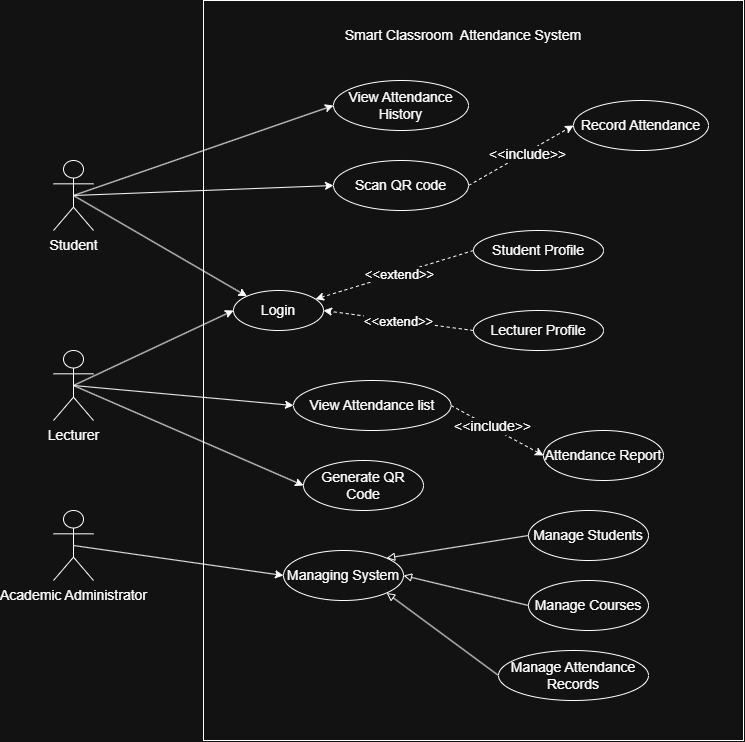

The diagram above was exported from draw.io. Its source (the exported page's mxGraphModel, read from the mxfile embedded in the PNG):
<mxGraphModel dx="2330" dy="1921" grid="1" gridSize="10" guides="1" tooltips="1" connect="1" arrows="1" fold="1" page="1" pageScale="1" pageWidth="850" pageHeight="1100" math="0" shadow="0">
  <root>
    <mxCell id="0" />
    <mxCell id="1" parent="0" />
    <mxCell id="dNFtSqDMVTx28D5nq2dQ-2" parent="1" style="rounded=0;whiteSpace=wrap;html=1;fontSize=14;" value="" vertex="1">
      <mxGeometry height="740" width="540" x="120" y="-220" as="geometry" />
    </mxCell>
    <mxCell id="dNFtSqDMVTx28D5nq2dQ-3" parent="1" style="text;html=1;whiteSpace=wrap;strokeColor=none;fillColor=none;align=center;verticalAlign=middle;rounded=0;fontSize=14;" value="&lt;font&gt;Smart Classroom&amp;nbsp; Attendance System&lt;/font&gt;" vertex="1">
      <mxGeometry height="50" width="320" x="220" y="-210" as="geometry" />
    </mxCell>
    <mxCell id="dNFtSqDMVTx28D5nq2dQ-9" edge="1" parent="1" source="dNFtSqDMVTx28D5nq2dQ-4" style="rounded=0;orthogonalLoop=1;jettySize=auto;html=1;exitX=0.5;exitY=0.5;exitDx=0;exitDy=0;exitPerimeter=0;entryX=0;entryY=0;entryDx=0;entryDy=0;fontSize=14;" target="dNFtSqDMVTx28D5nq2dQ-7">
      <mxGeometry relative="1" as="geometry" />
    </mxCell>
    <mxCell id="dNFtSqDMVTx28D5nq2dQ-20" edge="1" parent="1" source="dNFtSqDMVTx28D5nq2dQ-4" style="rounded=0;orthogonalLoop=1;jettySize=auto;html=1;exitX=0.5;exitY=0.5;exitDx=0;exitDy=0;exitPerimeter=0;entryX=0;entryY=0.5;entryDx=0;entryDy=0;fontSize=14;" target="dNFtSqDMVTx28D5nq2dQ-19">
      <mxGeometry relative="1" as="geometry" />
    </mxCell>
    <mxCell id="dNFtSqDMVTx28D5nq2dQ-22" edge="1" parent="1" source="dNFtSqDMVTx28D5nq2dQ-4" style="rounded=0;orthogonalLoop=1;jettySize=auto;html=1;exitX=0.5;exitY=0.5;exitDx=0;exitDy=0;exitPerimeter=0;entryX=0;entryY=0.5;entryDx=0;entryDy=0;fontSize=14;" target="dNFtSqDMVTx28D5nq2dQ-21">
      <mxGeometry relative="1" as="geometry" />
    </mxCell>
    <mxCell id="dNFtSqDMVTx28D5nq2dQ-4" parent="1" style="shape=umlActor;verticalLabelPosition=bottom;verticalAlign=top;html=1;outlineConnect=0;fontSize=14;" value="Student" vertex="1">
      <mxGeometry height="70" width="40" x="-30" y="-60" as="geometry" />
    </mxCell>
    <mxCell id="dNFtSqDMVTx28D5nq2dQ-8" edge="1" parent="1" source="dNFtSqDMVTx28D5nq2dQ-5" style="rounded=0;orthogonalLoop=1;jettySize=auto;html=1;exitX=0.5;exitY=0.5;exitDx=0;exitDy=0;exitPerimeter=0;entryX=0;entryY=0.5;entryDx=0;entryDy=0;fontSize=14;" target="dNFtSqDMVTx28D5nq2dQ-7">
      <mxGeometry relative="1" as="geometry" />
    </mxCell>
    <mxCell id="dNFtSqDMVTx28D5nq2dQ-15" edge="1" parent="1" source="dNFtSqDMVTx28D5nq2dQ-5" style="rounded=0;orthogonalLoop=1;jettySize=auto;html=1;exitX=0.5;exitY=0.5;exitDx=0;exitDy=0;exitPerimeter=0;entryX=0;entryY=0.5;entryDx=0;entryDy=0;fontSize=14;" target="dNFtSqDMVTx28D5nq2dQ-14">
      <mxGeometry relative="1" as="geometry" />
    </mxCell>
    <mxCell id="dNFtSqDMVTx28D5nq2dQ-16" edge="1" parent="1" source="dNFtSqDMVTx28D5nq2dQ-5" style="rounded=0;orthogonalLoop=1;jettySize=auto;html=1;exitX=0.5;exitY=0.5;exitDx=0;exitDy=0;exitPerimeter=0;entryX=0;entryY=0.5;entryDx=0;entryDy=0;fontSize=14;" target="dNFtSqDMVTx28D5nq2dQ-13">
      <mxGeometry relative="1" as="geometry" />
    </mxCell>
    <mxCell id="dNFtSqDMVTx28D5nq2dQ-5" parent="1" style="shape=umlActor;verticalLabelPosition=bottom;verticalAlign=top;html=1;outlineConnect=0;fontSize=14;" value="Lecturer" vertex="1">
      <mxGeometry height="70" width="40" x="-30" y="130" as="geometry" />
    </mxCell>
    <mxCell id="dNFtSqDMVTx28D5nq2dQ-25" edge="1" parent="1" source="dNFtSqDMVTx28D5nq2dQ-6" style="rounded=0;orthogonalLoop=1;jettySize=auto;html=1;exitX=0.5;exitY=0.5;exitDx=0;exitDy=0;exitPerimeter=0;entryX=0;entryY=0.5;entryDx=0;entryDy=0;fontSize=14;" target="dNFtSqDMVTx28D5nq2dQ-18">
      <mxGeometry relative="1" as="geometry" />
    </mxCell>
    <mxCell id="dNFtSqDMVTx28D5nq2dQ-6" parent="1" style="shape=umlActor;verticalLabelPosition=bottom;verticalAlign=top;html=1;outlineConnect=0;fontSize=14;" value="Academic Administrator" vertex="1">
      <mxGeometry height="70" width="40" x="-30" y="290" as="geometry" />
    </mxCell>
    <mxCell id="dNFtSqDMVTx28D5nq2dQ-7" parent="1" style="ellipse;whiteSpace=wrap;html=1;fontSize=14;" value="Login" vertex="1">
      <mxGeometry height="40" width="90" x="150" y="70" as="geometry" />
    </mxCell>
    <mxCell id="dNFtSqDMVTx28D5nq2dQ-11" parent="1" style="ellipse;whiteSpace=wrap;html=1;fontSize=14;" value="Attendance Report" vertex="1">
      <mxGeometry height="50" width="120" x="460" y="210" as="geometry" />
    </mxCell>
    <mxCell id="dNFtSqDMVTx28D5nq2dQ-13" parent="1" style="ellipse;whiteSpace=wrap;html=1;fontSize=14;" value="Generate QR Code" vertex="1">
      <mxGeometry height="50" width="120" x="220" y="240" as="geometry" />
    </mxCell>
    <mxCell id="dNFtSqDMVTx28D5nq2dQ-23" edge="1" parent="1" source="dNFtSqDMVTx28D5nq2dQ-14" style="rounded=0;orthogonalLoop=1;jettySize=auto;html=1;exitX=1;exitY=0.5;exitDx=0;exitDy=0;entryX=0;entryY=0.5;entryDx=0;entryDy=0;dashed=1;fontSize=14;" target="dNFtSqDMVTx28D5nq2dQ-11">
      <mxGeometry relative="1" as="geometry" />
    </mxCell>
    <mxCell id="dNFtSqDMVTx28D5nq2dQ-24" connectable="0" parent="dNFtSqDMVTx28D5nq2dQ-23" style="edgeLabel;html=1;align=center;verticalAlign=middle;resizable=0;points=[];fontSize=14;" value="&amp;lt;&amp;lt;include&amp;gt;&amp;gt;" vertex="1">
      <mxGeometry relative="1" x="-0.1434" y="1" as="geometry">
        <mxPoint x="1" as="offset" />
      </mxGeometry>
    </mxCell>
    <mxCell id="dNFtSqDMVTx28D5nq2dQ-14" parent="1" style="ellipse;whiteSpace=wrap;html=1;fontSize=14;" value="View Attendance list" vertex="1">
      <mxGeometry height="50" width="157.5" x="210" y="160" as="geometry" />
    </mxCell>
    <mxCell id="dNFtSqDMVTx28D5nq2dQ-18" parent="1" style="ellipse;whiteSpace=wrap;html=1;fontSize=14;" value="Managing System" vertex="1">
      <mxGeometry height="50" width="120" x="200" y="330" as="geometry" />
    </mxCell>
    <mxCell id="dNFtSqDMVTx28D5nq2dQ-19" parent="1" style="ellipse;whiteSpace=wrap;html=1;fontSize=14;" value="View Attendance History" vertex="1">
      <mxGeometry height="50" width="135" x="250" y="-140" as="geometry" />
    </mxCell>
    <mxCell id="dNFtSqDMVTx28D5nq2dQ-37" edge="1" parent="1" source="dNFtSqDMVTx28D5nq2dQ-21" style="rounded=0;orthogonalLoop=1;jettySize=auto;html=1;exitX=1;exitY=0.5;exitDx=0;exitDy=0;entryX=0;entryY=0.5;entryDx=0;entryDy=0;dashed=1;fontSize=14;" target="dNFtSqDMVTx28D5nq2dQ-36">
      <mxGeometry relative="1" as="geometry" />
    </mxCell>
    <mxCell id="dNFtSqDMVTx28D5nq2dQ-38" connectable="0" parent="dNFtSqDMVTx28D5nq2dQ-37" style="edgeLabel;html=1;align=center;verticalAlign=middle;resizable=0;points=[];fontSize=14;" value="&amp;lt;&amp;lt;include&amp;gt;&amp;gt;" vertex="1">
      <mxGeometry relative="1" x="0.1039" y="-2" as="geometry">
        <mxPoint as="offset" />
      </mxGeometry>
    </mxCell>
    <mxCell id="dNFtSqDMVTx28D5nq2dQ-21" parent="1" style="ellipse;whiteSpace=wrap;html=1;fontSize=14;" value="Scan QR code" vertex="1">
      <mxGeometry height="50" width="135" x="250" y="-60" as="geometry" />
    </mxCell>
    <mxCell id="dNFtSqDMVTx28D5nq2dQ-42" edge="1" parent="1" source="dNFtSqDMVTx28D5nq2dQ-26" style="rounded=0;orthogonalLoop=1;jettySize=auto;html=1;exitX=0;exitY=0.5;exitDx=0;exitDy=0;entryX=1;entryY=0;entryDx=0;entryDy=0;endArrow=block;endFill=0;" target="dNFtSqDMVTx28D5nq2dQ-18">
      <mxGeometry relative="1" as="geometry" />
    </mxCell>
    <mxCell id="dNFtSqDMVTx28D5nq2dQ-26" parent="1" style="ellipse;whiteSpace=wrap;html=1;fontSize=14;" value="Manage Students" vertex="1">
      <mxGeometry height="50" width="120" x="445" y="290" as="geometry" />
    </mxCell>
    <mxCell id="dNFtSqDMVTx28D5nq2dQ-43" edge="1" parent="1" source="dNFtSqDMVTx28D5nq2dQ-27" style="rounded=0;orthogonalLoop=1;jettySize=auto;html=1;exitX=0;exitY=0.5;exitDx=0;exitDy=0;entryX=1;entryY=0.5;entryDx=0;entryDy=0;endArrow=block;endFill=0;" target="dNFtSqDMVTx28D5nq2dQ-18">
      <mxGeometry relative="1" as="geometry" />
    </mxCell>
    <mxCell id="dNFtSqDMVTx28D5nq2dQ-27" parent="1" style="ellipse;whiteSpace=wrap;html=1;fontSize=14;" value="Manage Courses" vertex="1">
      <mxGeometry height="50" width="120" x="445" y="360" as="geometry" />
    </mxCell>
    <mxCell id="dNFtSqDMVTx28D5nq2dQ-44" edge="1" parent="1" source="dNFtSqDMVTx28D5nq2dQ-34" style="rounded=0;orthogonalLoop=1;jettySize=auto;html=1;exitX=0;exitY=0.5;exitDx=0;exitDy=0;entryX=1;entryY=1;entryDx=0;entryDy=0;endArrow=block;endFill=0;" target="dNFtSqDMVTx28D5nq2dQ-18">
      <mxGeometry relative="1" as="geometry" />
    </mxCell>
    <mxCell id="dNFtSqDMVTx28D5nq2dQ-34" parent="1" style="ellipse;whiteSpace=wrap;html=1;fontSize=14;" value="Manage Attendance Records" vertex="1">
      <mxGeometry height="50" width="150" x="415" y="430" as="geometry" />
    </mxCell>
    <mxCell id="dNFtSqDMVTx28D5nq2dQ-36" parent="1" style="ellipse;whiteSpace=wrap;html=1;fontSize=14;" value="Record Attendance" vertex="1">
      <mxGeometry height="50" width="135" x="490" y="-120" as="geometry" />
    </mxCell>
    <mxCell id="dNFtSqDMVTx28D5nq2dQ-40" edge="1" parent="1" source="dNFtSqDMVTx28D5nq2dQ-39" style="rounded=0;orthogonalLoop=1;jettySize=auto;html=1;exitX=0;exitY=0.5;exitDx=0;exitDy=0;dashed=1;" target="dNFtSqDMVTx28D5nq2dQ-7">
      <mxGeometry relative="1" as="geometry" />
    </mxCell>
    <mxCell id="dNFtSqDMVTx28D5nq2dQ-41" connectable="0" parent="dNFtSqDMVTx28D5nq2dQ-40" style="edgeLabel;html=1;align=center;verticalAlign=middle;resizable=0;points=[];" value="&lt;font style=&quot;font-size: 13px;&quot;&gt;&amp;lt;&amp;lt;extend&amp;gt;&amp;gt;&lt;/font&gt;" vertex="1">
      <mxGeometry relative="1" x="-0.0526" y="1" as="geometry">
        <mxPoint as="offset" />
      </mxGeometry>
    </mxCell>
    <mxCell id="dNFtSqDMVTx28D5nq2dQ-39" parent="1" style="ellipse;whiteSpace=wrap;html=1;fontSize=14;" value="Student Profile" vertex="1">
      <mxGeometry height="40" width="130" x="390" y="10" as="geometry" />
    </mxCell>
    <mxCell id="dNFtSqDMVTx28D5nq2dQ-46" edge="1" parent="1" source="dNFtSqDMVTx28D5nq2dQ-45" style="rounded=0;orthogonalLoop=1;jettySize=auto;html=1;exitX=0;exitY=0.5;exitDx=0;exitDy=0;entryX=1;entryY=0.5;entryDx=0;entryDy=0;dashed=1;" target="dNFtSqDMVTx28D5nq2dQ-7">
      <mxGeometry relative="1" as="geometry" />
    </mxCell>
    <mxCell id="dNFtSqDMVTx28D5nq2dQ-47" connectable="0" parent="dNFtSqDMVTx28D5nq2dQ-46" style="edgeLabel;html=1;align=center;verticalAlign=middle;resizable=0;points=[];" value="&lt;font style=&quot;font-size: 13px;&quot;&gt;&amp;lt;&amp;lt;extend&amp;gt;&amp;gt;&lt;/font&gt;" vertex="1">
      <mxGeometry relative="1" x="-0.0035" as="geometry">
        <mxPoint as="offset" />
      </mxGeometry>
    </mxCell>
    <mxCell id="dNFtSqDMVTx28D5nq2dQ-45" parent="1" style="ellipse;whiteSpace=wrap;html=1;fontSize=14;" value="Lecturer Profile" vertex="1">
      <mxGeometry height="40" width="130" x="390" y="90" as="geometry" />
    </mxCell>
  </root>
</mxGraphModel>